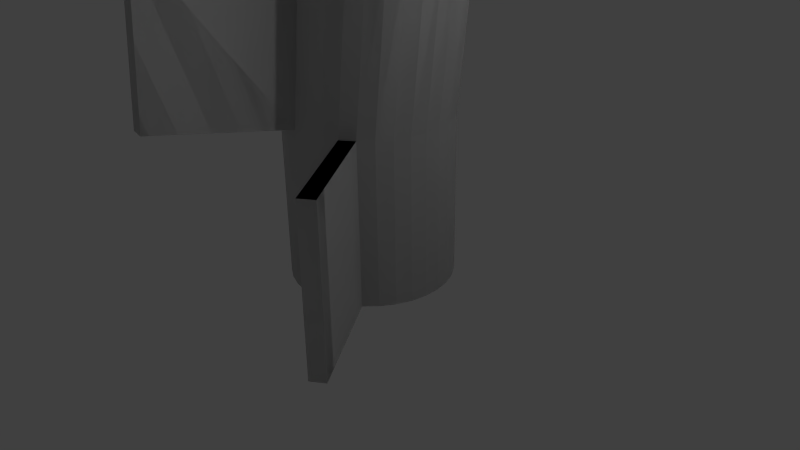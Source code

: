 # Source: spiral_cylinder_join.blend  (saved by Blender 2.68.0; exported with 4.5.12 LTS)
import bpy
from mathutils import Matrix  # noqa: F401  (used for matrix-valued properties, if any)

bpy.ops.wm.read_factory_settings(use_empty=True)
scene = bpy.context.scene
scene.name = 'Scene'

# ---- collections
col_collection_1 = bpy.data.collections.new('Collection 1'); scene.collection.children.link(col_collection_1)

# ---- world
world_world = bpy.data.worlds.new('World'); scene.world = world_world
world_world.color = (0.05088, 0.05088, 0.05088)
world_world.use_sun_shadow = False
world_world.sun_shadow_jitter_overblur = 0.0
world_world.cycles.sampling_method = 'MANUAL'
world_world.cycles.sample_map_resolution = 256

# ---- cameras
cam_camera = bpy.data.cameras.new('Camera')
cam_camera.clip_end = 100.0
cam_camera.lens = 35.0
cam_camera.sensor_width = 32.0
cam_camera.sensor_height = 18.0
cam_camera.ortho_scale = 7.314
cam_camera.dof.focus_distance = 0.0
cam_camera.dof.aperture_fstop = 128.0

# ---- lights
light_lamp = bpy.data.lights.new('Lamp', 'POINT')
light_lamp.transmission_factor = 0.0
light_lamp.cutoff_distance = 30.0
light_lamp.energy = 100.0
light_lamp.shadow_buffer_clip_start = 1.001
light_lamp.shadow_soft_size = 0.1
light_lamp.shadow_maximum_resolution = 0.006
light_lamp.use_absolute_resolution = True
light_lamp.cycles.use_multiple_importance_sampling = False

# ---- meshes
me_cylinder_002 = bpy.data.meshes.new('Cylinder.002')
me_cylinder_002.from_pydata([(0.0, 1.0, -1.0), (0.0, 1.0, 1.0), (0.1951, 0.9808, -1.0), (0.1951, 0.9808, 1.0), (0.3827, 0.9239, -1.0), (0.3827, 0.9239, 1.0), (0.5556, 0.8315, -1.0), (0.5556, 0.8315, 1.0), (0.7071, 0.7071, -1.0), (0.7071, 0.7071, 1.0), (0.8315, 0.5556, -1.0), (0.8315, 0.5556, 1.0), (0.9239, 0.3827, -1.0), (0.9239, 0.3827, 1.0), (0.9808, 0.1951, -1.0), (0.9808, 0.1951, 1.0), (1.0, 7.55e-08, -1.0), (1.0, 7.55e-08, 1.0), (0.9808, -0.1951, -1.0), (0.9808, -0.1951, 1.0), (0.9239, -0.3827, -1.0), (0.9239, -0.3827, 1.0), (0.8315, -0.5556, -1.0), (0.8315, -0.5556, 1.0), (0.7071, -0.7071, -1.0), (0.7071, -0.7071, 1.0), (0.5556, -0.8315, -1.0), (0.5556, -0.8315, 1.0), (0.3827, -0.9239, -1.0), (0.3827, -0.9239, 1.0), (0.1951, -0.9808, -1.0), (0.1951, -0.9808, 1.0), (-3.258e-07, -1.0, -1.0), (-3.258e-07, -1.0, 1.0), (-0.1951, -0.9808, -1.0), (-0.1951, -0.9808, 1.0), (-0.3827, -0.9239, -1.0), (-0.3827, -0.9239, 1.0), (-0.5556, -0.8315, -1.0), (-0.5556, -0.8315, 1.0), (-0.7071, -0.7071, -1.0), (-0.7071, -0.7071, 1.0), (-0.8315, -0.5556, -1.0), (-0.8315, -0.5556, 1.0), (-0.9239, -0.3827, -1.0), (-0.9239, -0.3827, 1.0), (-0.9808, -0.1951, -1.0), (-0.9808, -0.1951, 1.0), (-1.0, 9.656e-07, -1.0), (-1.0, 9.656e-07, 1.0), (-0.9808, 0.1951, -1.0), (-0.9808, 0.1951, 1.0), (-0.9239, 0.3827, -1.0), (-0.9239, 0.3827, 1.0), (-0.8315, 0.5556, -1.0), (-0.8315, 0.5556, 1.0), (-0.7071, 0.7071, -1.0), (-0.7071, 0.7071, 1.0), (-0.5556, 0.8315, -1.0), (-0.5556, 0.8315, 1.0), (-0.3827, 0.9239, -1.0), (-0.3827, 0.9239, 1.0), (-0.1951, 0.9808, -1.0), (-0.1951, 0.9808, 1.0), (0.03773, 1.161, 2.872), (0.2328, 1.142, 2.872), (0.4204, 1.085, 2.872), (0.5933, 0.9927, 2.872), (0.7448, 0.8683, 2.872), (0.8692, 0.7168, 2.872), (0.9616, 0.5439, 2.872), (1.019, 0.3563, 2.872), (1.038, 0.1612, 2.872), (1.019, -0.03386, 2.872), (0.9616, -0.2215, 2.872), (0.8692, -0.3943, 2.872), (0.7448, -0.5459, 2.872), (0.5933, -0.6702, 2.872), (0.4204, -0.7627, 2.872), (0.2328, -0.8196, 2.872), (0.03773, -0.8388, 2.872), (-0.1574, -0.8196, 2.872), (-0.345, -0.7627, 2.872), (-0.5178, -0.6702, 2.872), (-0.6694, -0.5459, 2.872), (-0.7937, -0.3943, 2.872), (-0.8862, -0.2215, 2.872), (-0.9431, -0.03386, 2.872), (-0.9623, 0.1612, 2.872), (-0.9431, 0.3563, 2.872), (-0.8862, 0.5439, 2.872), (-0.7937, 0.7168, 2.872), (-0.6694, 0.8683, 2.872), (-0.5178, 0.9927, 2.872), (-0.345, 1.085, 2.872), (-0.1574, 1.142, 2.872), (0.03773, 1.161, 4.532), (0.2328, 1.142, 4.532), (0.4204, 1.085, 4.532), (0.5933, 0.9927, 4.532), (0.7448, 0.8683, 4.532), (0.8692, 0.7168, 4.532), (0.9616, 0.5439, 4.532), (1.019, 0.3563, 4.532), (1.038, 0.1612, 4.532), (1.019, -0.03386, 4.532), (0.9616, -0.2215, 4.532), (0.8692, -0.3943, 4.532), (0.7448, -0.5459, 4.532), (0.5933, -0.6702, 4.532), (0.4204, -0.7627, 4.532), (0.2328, -0.8196, 4.532), (0.03773, -0.8388, 4.532), (-0.1574, -0.8196, 4.532), (-0.345, -0.7627, 4.532), (-0.5178, -0.6702, 4.532), (-0.6694, -0.5459, 4.532), (-0.7937, -0.3943, 4.532), (-0.8862, -0.2215, 4.532), (-0.9431, -0.03386, 4.532), (-0.9623, 0.1612, 4.532), (-0.9431, 0.3563, 4.532), (-0.8862, 0.5439, 4.532), (-0.7937, 0.7168, 4.532), (-0.6694, 0.8683, 4.532), (-0.5178, 0.9927, 4.532), (-0.345, 1.085, 4.532), (-0.1574, 1.142, 4.532), (0.03773, 1.161, 6.281), (0.2328, 1.142, 6.281), (0.4204, 1.085, 6.281), (0.5933, 0.9927, 6.281), (0.7448, 0.8683, 6.281), (0.8692, 0.7168, 6.281), (0.9616, 0.5439, 6.281), (1.019, 0.3563, 6.281), (1.038, 0.1612, 6.281), (1.019, -0.03386, 6.281), (0.9616, -0.2215, 6.281), (0.8692, -0.3943, 6.281), (0.7448, -0.5459, 6.281), (0.5933, -0.6702, 6.281), (0.4204, -0.7627, 6.281), (0.2328, -0.8196, 6.281), (0.03773, -0.8388, 6.281), (-0.1574, -0.8196, 6.281), (-0.345, -0.7627, 6.281), (-0.5178, -0.6702, 6.281), (-0.6694, -0.5459, 6.281), (-0.7937, -0.3943, 6.281), (-0.8862, -0.2215, 6.281), (-0.9431, -0.03386, 6.281), (-0.9623, 0.1612, 6.281), (-0.9431, 0.3563, 6.281), (-0.8862, 0.5439, 6.281), (-0.7937, 0.7168, 6.281), (-0.6694, 0.8683, 6.281), (-0.5178, 0.9927, 6.281), (-0.345, 1.085, 6.281), (-0.1574, 1.142, 6.281), (0.03773, 1.161, 8.163), (0.2328, 1.142, 8.163), (0.4204, 1.085, 8.163), (0.5933, 0.9927, 8.163), (0.7448, 0.8683, 8.163), (0.8692, 0.7168, 8.163), (0.9616, 0.5439, 8.163), (1.019, 0.3563, 8.163), (1.038, 0.1612, 8.163), (1.019, -0.03386, 8.163), (0.9616, -0.2215, 8.163), (0.8692, -0.3943, 8.163), (0.7448, -0.5459, 8.163), (0.5933, -0.6702, 8.163), (0.4204, -0.7627, 8.163), (0.2328, -0.8196, 8.163), (0.03773, -0.8388, 8.163), (-0.1574, -0.8196, 8.163), (-0.345, -0.7627, 8.163), (-0.5178, -0.6702, 8.163), (-0.6694, -0.5459, 8.163), (-0.7937, -0.3943, 8.163), (-0.8862, -0.2215, 8.163), (-0.9431, -0.03386, 8.163), (-0.9623, 0.1612, 8.163), (-0.9431, 0.3563, 8.163), (-0.8862, 0.5439, 8.163), (-0.7937, 0.7168, 8.163), (-0.6694, 0.8683, 8.163), (-0.5178, 0.9927, 8.163), (-0.345, 1.085, 8.163), (-0.1574, 1.142, 8.163), (0.03773, 1.161, 10.12), (0.2328, 1.142, 10.12), (0.4204, 1.085, 10.12), (0.5933, 0.9927, 10.12), (0.7448, 0.8683, 10.12), (0.8692, 0.7168, 10.12), (0.9616, 0.5439, 10.12), (1.019, 0.3563, 10.12), (1.038, 0.1612, 10.12), (1.019, -0.03386, 10.12), (0.9616, -0.2215, 10.12), (0.8692, -0.3943, 10.12), (0.7448, -0.5459, 10.12), (0.5933, -0.6702, 10.12), (0.4204, -0.7627, 10.12), (0.2328, -0.8196, 10.12), (0.03773, -0.8388, 10.12), (-0.1574, -0.8196, 10.12), (-0.345, -0.7627, 10.12), (-0.5178, -0.6702, 10.12), (-0.6694, -0.5459, 10.12), (-0.7937, -0.3943, 10.12), (-0.8862, -0.2215, 10.12), (-0.9431, -0.03386, 10.12), (-0.9623, 0.1612, 10.12), (-0.9431, 0.3563, 10.12), (-0.8862, 0.5439, 10.12), (-0.7937, 0.7168, 10.12), (-0.6694, 0.8683, 10.12), (-0.5178, 0.9927, 10.12), (-0.345, 1.085, 10.12), (-0.1574, 1.142, 10.12), (0.03773, 1.161, 12.15), (0.2328, 1.142, 12.15), (0.4204, 1.085, 12.15), (0.5933, 0.9927, 12.15), (0.7448, 0.8683, 12.15), (0.8692, 0.7168, 12.15), (0.9616, 0.5439, 12.15), (1.019, 0.3563, 12.15), (1.038, 0.1612, 12.15), (1.019, -0.03386, 12.15), (0.9616, -0.2215, 12.15), (0.8692, -0.3943, 12.15), (0.7448, -0.5459, 12.15), (0.5933, -0.6702, 12.15), (0.4204, -0.7627, 12.15), (0.2328, -0.8196, 12.15), (0.03773, -0.8388, 12.15), (-0.1574, -0.8196, 12.15), (-0.345, -0.7627, 12.15), (-0.5178, -0.6702, 12.15), (-0.6694, -0.5459, 12.15), (-0.7937, -0.3943, 12.15), (-0.8862, -0.2215, 12.15), (-0.9431, -0.03386, 12.15), (-0.9623, 0.1612, 12.15), (-0.9431, 0.3563, 12.15), (-0.8861, 0.5439, 12.15), (-0.7937, 0.7168, 12.15), (-0.6694, 0.8683, 12.15), (-0.5178, 0.9927, 12.15), (-0.345, 1.085, 12.15), (-0.1574, 1.142, 12.15), (0.157, 1.213, 14.0), (0.3521, 1.194, 14.0), (0.5397, 1.137, 14.0), (0.7126, 1.044, 14.0), (0.8641, 0.9199, 14.0), (0.9885, 0.7684, 14.0), (1.081, 0.5955, 14.0), (1.138, 0.4079, 14.0), (1.157, 0.2128, 14.0), (1.138, 0.01775, 14.0), (1.081, -0.1698, 14.0), (0.9885, -0.3427, 14.0), (0.8641, -0.4943, 14.0), (0.7126, -0.6186, 14.0), (0.5397, -0.711, 14.0), (0.3521, -0.7679, 14.0), (0.157, -0.7872, 14.0), (-0.03809, -0.7679, 14.0), (-0.2257, -0.711, 14.0), (-0.3986, -0.6186, 14.0), (-0.5501, -0.4943, 14.0), (-0.6745, -0.3427, 14.0), (-0.7669, -0.1698, 14.0), (-0.8238, 0.01775, 14.0), (-0.843, 0.2128, 14.0), (-0.8238, 0.4079, 14.0), (-0.7669, 0.5955, 14.0), (-0.6745, 0.7684, 14.0), (-0.5501, 0.9199, 14.0), (-0.3986, 1.044, 14.0), (-0.2257, 1.137, 14.0), (-0.03808, 1.194, 14.0), (2.461, -0.1439, -1.0), (2.461, -0.1439, 1.0), (2.442, -0.339, -1.0), (2.442, -0.339, 1.0), (-0.1019, -2.257, 2.872), (-0.297, -2.238, 2.872), (-0.1019, -2.257, 4.532), (-0.297, -2.238, 4.532), (1.706, -2.003, 1.266), (1.555, -2.127, 1.266), (1.744, -1.842, 3.138), (1.593, -1.966, 3.138), (-2.675, 0.3299, 6.281), (-2.656, 0.525, 6.281), (-2.675, 0.3299, 8.163), (-2.656, 0.525, 8.163), (-1.878, -1.538, 4.532), (-2.002, -1.386, 4.532), (-1.878, -1.538, 6.281), (-2.002, -1.386, 6.281), (0.1719, 2.524, 12.15), (0.367, 2.505, 12.15), (0.1719, 2.524, 14.03), (0.367, 2.505, 14.03), (-1.129, 2.136, 10.12), (-0.9563, 2.229, 10.12), (-1.129, 2.136, 12.15), (-0.9563, 2.229, 12.15), (-2.599, 1.424, 8.425), (-2.474, 1.576, 8.425), (-2.599, 1.424, 10.38), (-2.474, 1.576, 10.38), (0.157, 1.213, 15.96), (0.3521, 1.194, 15.96), (0.5397, 1.137, 15.96), (0.7126, 1.044, 15.96), (0.8641, 0.9199, 15.96), (0.9885, 0.7684, 15.96), (1.081, 0.5955, 15.96), (1.138, 0.4079, 15.96), (1.157, 0.2128, 15.96), (1.138, 0.01775, 15.96), (1.081, -0.1698, 15.96), (0.9885, -0.3427, 15.96), (0.8641, -0.4943, 15.96), (0.7126, -0.6186, 15.96), (0.5397, -0.711, 15.96), (0.3521, -0.7679, 15.96), (0.157, -0.7872, 15.96), (-0.03809, -0.7679, 15.96), (-0.2257, -0.711, 15.96), (-0.3986, -0.6186, 15.96), (-0.5501, -0.4943, 15.96), (-0.6745, -0.3427, 15.96), (-0.7669, -0.1698, 15.96), (-0.8238, 0.01775, 15.96), (-0.843, 0.2128, 15.96), (-0.8238, 0.4079, 15.96), (-0.7669, 0.5955, 15.96), (-0.6745, 0.7684, 15.96), (-0.5501, 0.9199, 15.96), (-0.3986, 1.044, 15.96), (-0.2257, 1.137, 15.96), (-0.03808, 1.194, 15.96), (0.157, 1.213, 17.65), (0.3521, 1.194, 17.65), (0.5397, 1.137, 17.65), (0.7126, 1.044, 17.65), (0.8641, 0.9199, 17.65), (0.9885, 0.7684, 17.65), (1.081, 0.5955, 17.65), (1.138, 0.4079, 17.65), (1.157, 0.2128, 17.65), (1.138, 0.01775, 17.65), (1.081, -0.1698, 17.65), (0.9885, -0.3427, 17.65), (0.8641, -0.4943, 17.65), (0.7126, -0.6186, 17.65), (0.5397, -0.711, 17.65), (0.3521, -0.7679, 17.65), (0.157, -0.7872, 17.65), (-0.03809, -0.7679, 17.65), (-0.2257, -0.711, 17.65), (-0.3986, -0.6186, 17.65), (-0.5501, -0.4943, 17.65), (-0.6745, -0.3427, 17.65), (-0.7669, -0.1698, 17.65), (-0.8238, 0.01775, 17.65), (-0.843, 0.2128, 17.65), (-0.8238, 0.4079, 17.65), (-0.7669, 0.5955, 17.65), (-0.6745, 0.7684, 17.65), (-0.5501, 0.9199, 17.65), (-0.3986, 1.044, 17.65), (-0.2257, 1.137, 17.65), (-0.03808, 1.194, 17.65), (1.55, 1.483, 14.0), (1.674, 1.331, 14.0), (1.55, 1.483, 15.96), (1.674, 1.331, 15.96), (2.079, 0.4311, 15.92), (2.098, 0.236, 15.92), (2.079, 0.4311, 17.61), (2.098, 0.236, 17.61)], [], [(0, 1, 3, 2), (2, 3, 5, 4), (4, 5, 7, 6), (6, 7, 9, 8), (8, 9, 11, 10), (10, 11, 13, 12), (12, 13, 15, 14), (14, 15, 17, 16), (17, 19, 291, 289), (18, 19, 21, 20), (20, 21, 23, 22), (22, 23, 25, 24), (24, 25, 27, 26), (26, 27, 29, 28), (28, 29, 31, 30), (30, 31, 33, 32), (32, 33, 35, 34), (34, 35, 37, 36), (36, 37, 39, 38), (38, 39, 41, 40), (40, 41, 43, 42), (42, 43, 45, 44), (44, 45, 47, 46), (46, 47, 49, 48), (48, 49, 51, 50), (50, 51, 53, 52), (52, 53, 55, 54), (54, 55, 57, 56), (56, 57, 59, 58), (58, 59, 61, 60), (25, 23, 75, 76), (62, 63, 1, 0), (60, 61, 63, 62), (0, 2, 4, 6, 8, 10, 12, 14, 16, 18, 20, 22, 24, 26, 28, 30, 32, 34, 36, 38, 40, 42, 44, 46, 48, 50, 52, 54, 56, 58, 60, 62), (71, 70, 102, 103), (63, 61, 94, 95), (39, 37, 82, 83), (15, 13, 70, 71), (53, 51, 89, 90), (29, 27, 77, 78), (5, 3, 65, 66), (43, 41, 84, 85), (19, 17, 72, 73), (57, 55, 91, 92), (33, 31, 79, 80), (9, 7, 67, 68), (47, 45, 86, 87), (3, 1, 64, 65), (23, 21, 74, 75), (61, 59, 93, 94), (37, 35, 81, 82), (13, 11, 69, 70), (51, 49, 88, 89), (25, 76, 298, 296), (1, 63, 95, 64), (41, 39, 83, 84), (17, 15, 71, 72), (55, 53, 90, 91), (31, 29, 78, 79), (7, 5, 66, 67), (45, 43, 85, 86), (21, 19, 73, 74), (59, 57, 92, 93), (35, 33, 80, 81), (11, 9, 68, 69), (49, 47, 87, 88), (106, 105, 137, 138), (66, 65, 97, 98), (92, 91, 123, 124), (87, 86, 118, 119), (82, 81, 113, 114), (77, 76, 108, 109), (72, 71, 103, 104), (67, 66, 98, 99), (93, 92, 124, 125), (88, 87, 119, 120), (83, 82, 114, 115), (78, 77, 109, 110), (73, 72, 104, 105), (68, 67, 99, 100), (94, 93, 125, 126), (89, 88, 120, 121), (84, 83, 115, 116), (79, 78, 110, 111), (74, 73, 105, 106), (69, 68, 100, 101), (95, 94, 126, 127), (90, 89, 121, 122), (85, 84, 116, 117), (80, 79, 111, 112), (75, 74, 106, 107), (70, 69, 101, 102), (65, 64, 96, 97), (64, 95, 127, 96), (91, 90, 122, 123), (86, 85, 117, 118), (80, 112, 294, 292), (76, 75, 107, 108), (141, 140, 172, 173), (101, 100, 132, 133), (127, 126, 158, 159), (122, 121, 153, 154), (117, 116, 304, 305), (112, 111, 143, 144), (107, 106, 138, 139), (102, 101, 133, 134), (97, 96, 128, 129), (96, 127, 159, 128), (123, 122, 154, 155), (118, 117, 149, 150), (113, 112, 144, 145), (108, 107, 139, 140), (103, 102, 134, 135), (98, 97, 129, 130), (124, 123, 155, 156), (119, 118, 150, 151), (114, 113, 145, 146), (109, 108, 140, 141), (104, 103, 135, 136), (99, 98, 130, 131), (125, 124, 156, 157), (120, 119, 151, 152), (115, 114, 146, 147), (110, 109, 141, 142), (105, 104, 136, 137), (100, 99, 131, 132), (126, 125, 157, 158), (121, 120, 152, 153), (116, 115, 147, 148), (111, 110, 142, 143), (176, 175, 207, 208), (136, 135, 167, 168), (131, 130, 162, 163), (157, 156, 188, 189), (152, 151, 183, 184), (147, 146, 178, 179), (142, 141, 173, 174), (137, 136, 168, 169), (132, 131, 163, 164), (158, 157, 189, 190), (184, 185, 303, 302), (148, 147, 179, 180), (143, 142, 174, 175), (138, 137, 169, 170), (133, 132, 164, 165), (159, 158, 190, 191), (154, 153, 185, 186), (149, 148, 180, 181), (144, 143, 175, 176), (139, 138, 170, 171), (134, 133, 165, 166), (129, 128, 160, 161), (128, 159, 191, 160), (155, 154, 186, 187), (150, 149, 181, 182), (145, 144, 176, 177), (140, 139, 171, 172), (135, 134, 166, 167), (130, 129, 161, 162), (156, 155, 187, 188), (151, 150, 182, 183), (146, 145, 177, 178), (211, 210, 242, 243), (171, 170, 202, 203), (166, 165, 197, 198), (161, 160, 192, 193), (160, 191, 223, 192), (187, 186, 218, 219), (182, 181, 213, 214), (177, 176, 208, 209), (172, 171, 203, 204), (167, 166, 198, 199), (162, 161, 193, 194), (220, 188, 317, 319), (183, 182, 214, 215), (178, 177, 209, 210), (173, 172, 204, 205), (168, 167, 199, 200), (163, 162, 194, 195), (189, 188, 220, 221), (184, 183, 215, 216), (179, 178, 210, 211), (174, 173, 205, 206), (169, 168, 200, 201), (164, 163, 195, 196), (190, 189, 221, 222), (185, 184, 216, 217), (180, 179, 211, 212), (175, 174, 206, 207), (170, 169, 201, 202), (165, 164, 196, 197), (191, 190, 222, 223), (186, 185, 217, 218), (181, 180, 212, 213), (246, 245, 277, 278), (206, 205, 237, 238), (201, 200, 232, 233), (196, 195, 227, 228), (253, 254, 315, 314), (217, 216, 248, 249), (212, 211, 243, 244), (207, 206, 238, 239), (202, 201, 233, 234), (197, 196, 228, 229), (223, 222, 254, 255), (218, 217, 249, 250), (213, 212, 244, 245), (208, 207, 239, 240), (203, 202, 234, 235), (198, 197, 229, 230), (193, 192, 224, 225), (192, 223, 255, 224), (219, 218, 250, 251), (214, 213, 245, 246), (209, 208, 240, 241), (204, 203, 235, 236), (199, 198, 230, 231), (194, 193, 225, 226), (220, 219, 251, 252), (215, 214, 246, 247), (210, 209, 241, 242), (205, 204, 236, 237), (200, 199, 231, 232), (195, 194, 226, 227), (221, 220, 252, 253), (216, 215, 247, 248), (281, 280, 344, 345), (241, 240, 272, 273), (236, 235, 267, 268), (231, 230, 262, 263), (226, 225, 257, 258), (252, 251, 283, 284), (247, 246, 278, 279), (242, 241, 273, 274), (237, 236, 268, 269), (232, 231, 263, 264), (227, 226, 258, 259), (253, 252, 284, 285), (248, 247, 279, 280), (243, 242, 274, 275), (238, 237, 269, 270), (233, 232, 264, 265), (228, 227, 259, 260), (254, 253, 285, 286), (249, 248, 280, 281), (244, 243, 275, 276), (239, 238, 270, 271), (234, 233, 265, 266), (229, 228, 260, 261), (255, 254, 286, 287), (250, 249, 281, 282), (245, 244, 276, 277), (240, 239, 271, 272), (235, 234, 266, 267), (230, 229, 261, 262), (224, 256, 310, 308), (224, 255, 287, 256), (251, 250, 282, 283), (288, 289, 291, 290), (19, 18, 290, 291), (16, 17, 289, 288), (18, 16, 288, 290), (293, 292, 294, 295), (81, 80, 292, 293), (113, 81, 293, 295), (112, 113, 295, 294), (297, 296, 298, 299), (27, 25, 296, 297), (76, 77, 299, 298), (77, 27, 297, 299), (301, 300, 302, 303), (185, 153, 301, 303), (153, 152, 300, 301), (152, 184, 302, 300), (305, 304, 306, 307), (149, 117, 305, 307), (148, 149, 307, 306), (116, 148, 306, 304), (309, 308, 310, 311), (225, 224, 308, 309), (257, 225, 309, 311), (256, 257, 311, 310), (313, 312, 314, 315), (221, 253, 314, 312), (254, 222, 313, 315), (222, 221, 312, 313), (317, 316, 318, 319), (219, 220, 319, 318), (187, 219, 318, 316), (188, 187, 316, 317), (351, 350, 382, 383), (276, 275, 339, 340), (271, 270, 334, 335), (266, 265, 329, 330), (260, 324, 386, 384), (287, 286, 350, 351), (282, 281, 345, 346), (277, 276, 340, 341), (272, 271, 335, 336), (267, 266, 330, 331), (262, 261, 325, 326), (257, 256, 320, 321), (256, 287, 351, 320), (283, 282, 346, 347), (278, 277, 341, 342), (273, 272, 336, 337), (268, 267, 331, 332), (263, 262, 326, 327), (258, 257, 321, 322), (284, 283, 347, 348), (279, 278, 342, 343), (274, 273, 337, 338), (269, 268, 332, 333), (264, 263, 327, 328), (259, 258, 322, 323), (285, 284, 348, 349), (280, 279, 343, 344), (275, 274, 338, 339), (270, 269, 333, 334), (265, 264, 328, 329), (260, 259, 323, 324), (286, 285, 349, 350), (353, 352, 383, 382, 381, 380, 379, 378, 377, 376, 375, 374, 373, 372, 371, 370, 369, 368, 367, 366, 365, 364, 363, 362, 361, 360, 359, 358, 357, 356, 355, 354), (346, 345, 377, 378), (341, 340, 372, 373), (336, 335, 367, 368), (331, 330, 362, 363), (326, 325, 357, 358), (321, 320, 352, 353), (320, 351, 383, 352), (347, 346, 378, 379), (342, 341, 373, 374), (337, 336, 368, 369), (332, 331, 363, 364), (327, 326, 358, 359), (322, 321, 353, 354), (348, 347, 379, 380), (343, 342, 374, 375), (338, 337, 369, 370), (333, 332, 364, 365), (359, 360, 391, 390), (323, 322, 354, 355), (349, 348, 380, 381), (344, 343, 375, 376), (339, 338, 370, 371), (334, 333, 365, 366), (329, 328, 360, 361), (324, 323, 355, 356), (350, 349, 381, 382), (345, 344, 376, 377), (340, 339, 371, 372), (335, 334, 366, 367), (330, 329, 361, 362), (325, 324, 356, 357), (385, 384, 386, 387), (324, 325, 387, 386), (325, 261, 385, 387), (261, 260, 384, 385), (389, 388, 390, 391), (360, 328, 389, 391), (328, 327, 388, 389), (327, 359, 390, 388)])
me_cylinder_002.use_remesh_preserve_volume = False
me_cylinder_002.use_remesh_preserve_attributes = False
me_cylinder_002.use_mirror_vertex_groups = False
me_cylinder_002.update()
me_cylinder_001 = bpy.data.meshes.new('Cylinder.001')
me_cylinder_001.from_pydata([(0.0, 1.0, -1.0), (0.0, 1.0, 1.0), (0.1951, 0.9808, -1.0), (0.1951, 0.9808, 1.0), (0.3827, 0.9239, -1.0), (0.3827, 0.9239, 1.0), (0.5556, 0.8315, -1.0), (0.5556, 0.8315, 1.0), (0.7071, 0.7071, -1.0), (0.7071, 0.7071, 1.0), (0.8315, 0.5556, -1.0), (0.8315, 0.5556, 1.0), (0.9239, 0.3827, -1.0), (0.9239, 0.3827, 1.0), (0.9808, 0.1951, -1.0), (0.9808, 0.1951, 1.0), (1.0, 7.55e-08, -1.0), (1.0, 7.55e-08, 1.0), (0.9808, -0.1951, -1.0), (0.9808, -0.1951, 1.0), (0.9239, -0.3827, -1.0), (0.9239, -0.3827, 1.0), (0.8315, -0.5556, -1.0), (0.8315, -0.5556, 1.0), (0.7071, -0.7071, -1.0), (0.7071, -0.7071, 1.0), (0.5556, -0.8315, -1.0), (0.5556, -0.8315, 1.0), (0.3827, -0.9239, -1.0), (0.3827, -0.9239, 1.0), (0.1951, -0.9808, -1.0), (0.1951, -0.9808, 1.0), (-3.258e-07, -1.0, -1.0), (-3.258e-07, -1.0, 1.0), (-0.1951, -0.9808, -1.0), (-0.1951, -0.9808, 1.0), (-0.3827, -0.9239, -1.0), (-0.3827, -0.9239, 1.0), (-0.5556, -0.8315, -1.0), (-0.5556, -0.8315, 1.0), (-0.7071, -0.7071, -1.0), (-0.7071, -0.7071, 1.0), (-0.8315, -0.5556, -1.0), (-0.8315, -0.5556, 1.0), (-0.9239, -0.3827, -1.0), (-0.9239, -0.3827, 1.0), (-0.9808, -0.1951, -1.0), (-0.9808, -0.1951, 1.0), (-1.0, 9.656e-07, -1.0), (-1.0, 9.656e-07, 1.0), (-0.9808, 0.1951, -1.0), (-0.9808, 0.1951, 1.0), (-0.9239, 0.3827, -1.0), (-0.9239, 0.3827, 1.0), (-0.8315, 0.5556, -1.0), (-0.8315, 0.5556, 1.0), (-0.7071, 0.7071, -1.0), (-0.7071, 0.7071, 1.0), (-0.5556, 0.8315, -1.0), (-0.5556, 0.8315, 1.0), (-0.3827, 0.9239, -1.0), (-0.3827, 0.9239, 1.0), (-0.1951, 0.9808, -1.0), (-0.1951, 0.9808, 1.0), (0.03773, 1.161, 2.872), (0.2328, 1.142, 2.872), (0.4204, 1.085, 2.872), (0.5933, 0.9927, 2.872), (0.7448, 0.8683, 2.872), (0.8692, 0.7168, 2.872), (0.9616, 0.5439, 2.872), (1.019, 0.3563, 2.872), (1.038, 0.1612, 2.872), (1.019, -0.03386, 2.872), (0.9616, -0.2215, 2.872), (0.8692, -0.3943, 2.872), (0.7448, -0.5459, 2.872), (0.5933, -0.6702, 2.872), (0.4204, -0.7627, 2.872), (0.2328, -0.8196, 2.872), (0.03773, -0.8388, 2.872), (-0.1574, -0.8196, 2.872), (-0.345, -0.7627, 2.872), (-0.5178, -0.6702, 2.872), (-0.6694, -0.5459, 2.872), (-0.7937, -0.3943, 2.872), (-0.8862, -0.2215, 2.872), (-0.9431, -0.03386, 2.872), (-0.9623, 0.1612, 2.872), (-0.9431, 0.3563, 2.872), (-0.8862, 0.5439, 2.872), (-0.7937, 0.7168, 2.872), (-0.6694, 0.8683, 2.872), (-0.5178, 0.9927, 2.872), (-0.345, 1.085, 2.872), (-0.1574, 1.142, 2.872), (0.03773, 1.161, 4.532), (0.2328, 1.142, 4.532), (0.4204, 1.085, 4.532), (0.5933, 0.9927, 4.532), (0.7448, 0.8683, 4.532), (0.8692, 0.7168, 4.532), (0.9616, 0.5439, 4.532), (1.019, 0.3563, 4.532), (1.038, 0.1612, 4.532), (1.019, -0.03386, 4.532), (0.9616, -0.2215, 4.532), (0.8692, -0.3943, 4.532), (0.7448, -0.5459, 4.532), (0.5933, -0.6702, 4.532), (0.4204, -0.7627, 4.532), (0.2328, -0.8196, 4.532), (0.03773, -0.8388, 4.532), (-0.1574, -0.8196, 4.532), (-0.345, -0.7627, 4.532), (-0.5178, -0.6702, 4.532), (-0.6694, -0.5459, 4.532), (-0.7937, -0.3943, 4.532), (-0.8862, -0.2215, 4.532), (-0.9431, -0.03386, 4.532), (-0.9623, 0.1612, 4.532), (-0.9431, 0.3563, 4.532), (-0.8862, 0.5439, 4.532), (-0.7937, 0.7168, 4.532), (-0.6694, 0.8683, 4.532), (-0.5178, 0.9927, 4.532), (-0.345, 1.085, 4.532), (-0.1574, 1.142, 4.532), (0.03773, 1.161, 6.281), (0.2328, 1.142, 6.281), (0.4204, 1.085, 6.281), (0.5933, 0.9927, 6.281), (0.7448, 0.8683, 6.281), (0.8692, 0.7168, 6.281), (0.9616, 0.5439, 6.281), (1.019, 0.3563, 6.281), (1.038, 0.1612, 6.281), (1.019, -0.03386, 6.281), (0.9616, -0.2215, 6.281), (0.8692, -0.3943, 6.281), (0.7448, -0.5459, 6.281), (0.5933, -0.6702, 6.281), (0.4204, -0.7627, 6.281), (0.2328, -0.8196, 6.281), (0.03773, -0.8388, 6.281), (-0.1574, -0.8196, 6.281), (-0.345, -0.7627, 6.281), (-0.5178, -0.6702, 6.281), (-0.6694, -0.5459, 6.281), (-0.7937, -0.3943, 6.281), (-0.8862, -0.2215, 6.281), (-0.9431, -0.03386, 6.281), (-0.9623, 0.1612, 6.281), (-0.9431, 0.3563, 6.281), (-0.8862, 0.5439, 6.281), (-0.7937, 0.7168, 6.281), (-0.6694, 0.8683, 6.281), (-0.5178, 0.9927, 6.281), (-0.345, 1.085, 6.281), (-0.1574, 1.142, 6.281), (0.03773, 1.161, 8.163), (0.2328, 1.142, 8.163), (0.4204, 1.085, 8.163), (0.5933, 0.9927, 8.163), (0.7448, 0.8683, 8.163), (0.8692, 0.7168, 8.163), (0.9616, 0.5439, 8.163), (1.019, 0.3563, 8.163), (1.038, 0.1612, 8.163), (1.019, -0.03386, 8.163), (0.9616, -0.2215, 8.163), (0.8692, -0.3943, 8.163), (0.7448, -0.5459, 8.163), (0.5933, -0.6702, 8.163), (0.4204, -0.7627, 8.163), (0.2328, -0.8196, 8.163), (0.03773, -0.8388, 8.163), (-0.1574, -0.8196, 8.163), (-0.345, -0.7627, 8.163), (-0.5178, -0.6702, 8.163), (-0.6694, -0.5459, 8.163), (-0.7937, -0.3943, 8.163), (-0.8862, -0.2215, 8.163), (-0.9431, -0.03386, 8.163), (-0.9623, 0.1612, 8.163), (-0.9431, 0.3563, 8.163), (-0.8862, 0.5439, 8.163), (-0.7937, 0.7168, 8.163), (-0.6694, 0.8683, 8.163), (-0.5178, 0.9927, 8.163), (-0.345, 1.085, 8.163), (-0.1574, 1.142, 8.163), (0.03773, 1.161, 10.12), (0.2328, 1.142, 10.12), (0.4204, 1.085, 10.12), (0.5933, 0.9927, 10.12), (0.7448, 0.8683, 10.12), (0.8692, 0.7168, 10.12), (0.9616, 0.5439, 10.12), (1.019, 0.3563, 10.12), (1.038, 0.1612, 10.12), (1.019, -0.03386, 10.12), (0.9616, -0.2215, 10.12), (0.8692, -0.3943, 10.12), (0.7448, -0.5459, 10.12), (0.5933, -0.6702, 10.12), (0.4204, -0.7627, 10.12), (0.2328, -0.8196, 10.12), (0.03773, -0.8388, 10.12), (-0.1574, -0.8196, 10.12), (-0.345, -0.7627, 10.12), (-0.5178, -0.6702, 10.12), (-0.6694, -0.5459, 10.12), (-0.7937, -0.3943, 10.12), (-0.8862, -0.2215, 10.12), (-0.9431, -0.03386, 10.12), (-0.9623, 0.1612, 10.12), (-0.9431, 0.3563, 10.12), (-0.8862, 0.5439, 10.12), (-0.7937, 0.7168, 10.12), (-0.6694, 0.8683, 10.12), (-0.5178, 0.9927, 10.12), (-0.345, 1.085, 10.12), (-0.1574, 1.142, 10.12), (0.03773, 1.161, 12.15), (0.2328, 1.142, 12.15), (0.4204, 1.085, 12.15), (0.5933, 0.9927, 12.15), (0.7448, 0.8683, 12.15), (0.8692, 0.7168, 12.15), (0.9616, 0.5439, 12.15), (1.019, 0.3563, 12.15), (1.038, 0.1612, 12.15), (1.019, -0.03386, 12.15), (0.9616, -0.2215, 12.15), (0.8692, -0.3943, 12.15), (0.7448, -0.5459, 12.15), (0.5933, -0.6702, 12.15), (0.4204, -0.7627, 12.15), (0.2328, -0.8196, 12.15), (0.03773, -0.8388, 12.15), (-0.1574, -0.8196, 12.15), (-0.345, -0.7627, 12.15), (-0.5178, -0.6702, 12.15), (-0.6694, -0.5459, 12.15), (-0.7937, -0.3943, 12.15), (-0.8862, -0.2215, 12.15), (-0.9431, -0.03386, 12.15), (-0.9623, 0.1612, 12.15), (-0.9431, 0.3563, 12.15), (-0.8861, 0.5439, 12.15), (-0.7937, 0.7168, 12.15), (-0.6694, 0.8683, 12.15), (-0.5178, 0.9927, 12.15), (-0.345, 1.085, 12.15), (-0.1574, 1.142, 12.15), (0.157, 1.213, 14.0), (0.3521, 1.194, 14.0), (0.5397, 1.137, 14.0), (0.7126, 1.044, 14.0), (0.8641, 0.9199, 14.0), (0.9885, 0.7684, 14.0), (1.081, 0.5955, 14.0), (1.138, 0.4079, 14.0), (1.157, 0.2128, 14.0), (1.138, 0.01775, 14.0), (1.081, -0.1698, 14.0), (0.9885, -0.3427, 14.0), (0.8641, -0.4943, 14.0), (0.7126, -0.6186, 14.0), (0.5397, -0.711, 14.0), (0.3521, -0.7679, 14.0), (0.157, -0.7872, 14.0), (-0.03809, -0.7679, 14.0), (-0.2257, -0.711, 14.0), (-0.3986, -0.6186, 14.0), (-0.5501, -0.4943, 14.0), (-0.6745, -0.3427, 14.0), (-0.7669, -0.1698, 14.0), (-0.8238, 0.01775, 14.0), (-0.843, 0.2128, 14.0), (-0.8238, 0.4079, 14.0), (-0.7669, 0.5955, 14.0), (-0.6745, 0.7684, 14.0), (-0.5501, 0.9199, 14.0), (-0.3986, 1.044, 14.0), (-0.2257, 1.137, 14.0), (-0.03808, 1.194, 14.0), (2.461, -0.1439, -1.0), (2.461, -0.1439, 1.0), (2.442, -0.339, -1.0), (2.442, -0.339, 1.0), (-0.1019, -2.257, 2.872), (-0.297, -2.238, 2.872), (-0.1019, -2.257, 4.532), (-0.297, -2.238, 4.532), (1.706, -2.003, 1.266), (1.555, -2.127, 1.266), (1.744, -1.842, 3.138), (1.593, -1.966, 3.138), (-2.675, 0.3299, 6.281), (-2.656, 0.525, 6.281), (-2.675, 0.3299, 8.163), (-2.656, 0.525, 8.163), (-1.878, -1.538, 4.532), (-2.002, -1.386, 4.532), (-1.878, -1.538, 6.281), (-2.002, -1.386, 6.281), (0.1719, 2.524, 12.15), (0.367, 2.505, 12.15), (0.1719, 2.524, 14.03), (0.367, 2.505, 14.03), (-1.129, 2.136, 10.12), (-0.9563, 2.229, 10.12), (-1.129, 2.136, 12.15), (-0.9563, 2.229, 12.15), (-2.599, 1.424, 8.425), (-2.474, 1.576, 8.425), (-2.599, 1.424, 10.38), (-2.474, 1.576, 10.38), (0.157, 1.213, 15.96), (0.3521, 1.194, 15.96), (0.5397, 1.137, 15.96), (0.7126, 1.044, 15.96), (0.8641, 0.9199, 15.96), (0.9885, 0.7684, 15.96), (1.081, 0.5955, 15.96), (1.138, 0.4079, 15.96), (1.157, 0.2128, 15.96), (1.138, 0.01775, 15.96), (1.081, -0.1698, 15.96), (0.9885, -0.3427, 15.96), (0.8641, -0.4943, 15.96), (0.7126, -0.6186, 15.96), (0.5397, -0.711, 15.96), (0.3521, -0.7679, 15.96), (0.157, -0.7872, 15.96), (-0.03809, -0.7679, 15.96), (-0.2257, -0.711, 15.96), (-0.3986, -0.6186, 15.96), (-0.5501, -0.4943, 15.96), (-0.6745, -0.3427, 15.96), (-0.7669, -0.1698, 15.96), (-0.8238, 0.01775, 15.96), (-0.843, 0.2128, 15.96), (-0.8238, 0.4079, 15.96), (-0.7669, 0.5955, 15.96), (-0.6745, 0.7684, 15.96), (-0.5501, 0.9199, 15.96), (-0.3986, 1.044, 15.96), (-0.2257, 1.137, 15.96), (-0.03808, 1.194, 15.96), (0.157, 1.213, 17.65), (0.3521, 1.194, 17.65), (0.5397, 1.137, 17.65), (0.7126, 1.044, 17.65), (0.8641, 0.9199, 17.65), (0.9885, 0.7684, 17.65), (1.081, 0.5955, 17.65), (1.138, 0.4079, 17.65), (1.157, 0.2128, 17.65), (1.138, 0.01775, 17.65), (1.081, -0.1698, 17.65), (0.9885, -0.3427, 17.65), (0.8641, -0.4943, 17.65), (0.7126, -0.6186, 17.65), (0.5397, -0.711, 17.65), (0.3521, -0.7679, 17.65), (0.157, -0.7872, 17.65), (-0.03809, -0.7679, 17.65), (-0.2257, -0.711, 17.65), (-0.3986, -0.6186, 17.65), (-0.5501, -0.4943, 17.65), (-0.6745, -0.3427, 17.65), (-0.7669, -0.1698, 17.65), (-0.8238, 0.01775, 17.65), (-0.843, 0.2128, 17.65), (-0.8238, 0.4079, 17.65), (-0.7669, 0.5955, 17.65), (-0.6745, 0.7684, 17.65), (-0.5501, 0.9199, 17.65), (-0.3986, 1.044, 17.65), (-0.2257, 1.137, 17.65), (-0.03808, 1.194, 17.65), (1.55, 1.483, 14.0), (1.674, 1.331, 14.0), (1.55, 1.483, 15.96), (1.674, 1.331, 15.96), (2.079, 0.4311, 15.92), (2.098, 0.236, 15.92), (2.079, 0.4311, 17.61), (2.098, 0.236, 17.61)], [], [(0, 1, 3, 2), (2, 3, 5, 4), (4, 5, 7, 6), (6, 7, 9, 8), (8, 9, 11, 10), (10, 11, 13, 12), (12, 13, 15, 14), (14, 15, 17, 16), (17, 19, 291, 289), (18, 19, 21, 20), (20, 21, 23, 22), (22, 23, 25, 24), (24, 25, 27, 26), (26, 27, 29, 28), (28, 29, 31, 30), (30, 31, 33, 32), (32, 33, 35, 34), (34, 35, 37, 36), (36, 37, 39, 38), (38, 39, 41, 40), (40, 41, 43, 42), (42, 43, 45, 44), (44, 45, 47, 46), (46, 47, 49, 48), (48, 49, 51, 50), (50, 51, 53, 52), (52, 53, 55, 54), (54, 55, 57, 56), (56, 57, 59, 58), (58, 59, 61, 60), (25, 23, 75, 76), (62, 63, 1, 0), (60, 61, 63, 62), (0, 2, 4, 6, 8, 10, 12, 14, 16, 18, 20, 22, 24, 26, 28, 30, 32, 34, 36, 38, 40, 42, 44, 46, 48, 50, 52, 54, 56, 58, 60, 62), (71, 70, 102, 103), (63, 61, 94, 95), (39, 37, 82, 83), (15, 13, 70, 71), (53, 51, 89, 90), (29, 27, 77, 78), (5, 3, 65, 66), (43, 41, 84, 85), (19, 17, 72, 73), (57, 55, 91, 92), (33, 31, 79, 80), (9, 7, 67, 68), (47, 45, 86, 87), (3, 1, 64, 65), (23, 21, 74, 75), (61, 59, 93, 94), (37, 35, 81, 82), (13, 11, 69, 70), (51, 49, 88, 89), (25, 76, 298, 296), (1, 63, 95, 64), (41, 39, 83, 84), (17, 15, 71, 72), (55, 53, 90, 91), (31, 29, 78, 79), (7, 5, 66, 67), (45, 43, 85, 86), (21, 19, 73, 74), (59, 57, 92, 93), (35, 33, 80, 81), (11, 9, 68, 69), (49, 47, 87, 88), (106, 105, 137, 138), (66, 65, 97, 98), (92, 91, 123, 124), (87, 86, 118, 119), (82, 81, 113, 114), (77, 76, 108, 109), (72, 71, 103, 104), (67, 66, 98, 99), (93, 92, 124, 125), (88, 87, 119, 120), (83, 82, 114, 115), (78, 77, 109, 110), (73, 72, 104, 105), (68, 67, 99, 100), (94, 93, 125, 126), (89, 88, 120, 121), (84, 83, 115, 116), (79, 78, 110, 111), (74, 73, 105, 106), (69, 68, 100, 101), (95, 94, 126, 127), (90, 89, 121, 122), (85, 84, 116, 117), (80, 79, 111, 112), (75, 74, 106, 107), (70, 69, 101, 102), (65, 64, 96, 97), (64, 95, 127, 96), (91, 90, 122, 123), (86, 85, 117, 118), (80, 112, 294, 292), (76, 75, 107, 108), (141, 140, 172, 173), (101, 100, 132, 133), (127, 126, 158, 159), (122, 121, 153, 154), (117, 116, 304, 305), (112, 111, 143, 144), (107, 106, 138, 139), (102, 101, 133, 134), (97, 96, 128, 129), (96, 127, 159, 128), (123, 122, 154, 155), (118, 117, 149, 150), (113, 112, 144, 145), (108, 107, 139, 140), (103, 102, 134, 135), (98, 97, 129, 130), (124, 123, 155, 156), (119, 118, 150, 151), (114, 113, 145, 146), (109, 108, 140, 141), (104, 103, 135, 136), (99, 98, 130, 131), (125, 124, 156, 157), (120, 119, 151, 152), (115, 114, 146, 147), (110, 109, 141, 142), (105, 104, 136, 137), (100, 99, 131, 132), (126, 125, 157, 158), (121, 120, 152, 153), (116, 115, 147, 148), (111, 110, 142, 143), (176, 175, 207, 208), (136, 135, 167, 168), (131, 130, 162, 163), (157, 156, 188, 189), (152, 151, 183, 184), (147, 146, 178, 179), (142, 141, 173, 174), (137, 136, 168, 169), (132, 131, 163, 164), (158, 157, 189, 190), (184, 185, 303, 302), (148, 147, 179, 180), (143, 142, 174, 175), (138, 137, 169, 170), (133, 132, 164, 165), (159, 158, 190, 191), (154, 153, 185, 186), (149, 148, 180, 181), (144, 143, 175, 176), (139, 138, 170, 171), (134, 133, 165, 166), (129, 128, 160, 161), (128, 159, 191, 160), (155, 154, 186, 187), (150, 149, 181, 182), (145, 144, 176, 177), (140, 139, 171, 172), (135, 134, 166, 167), (130, 129, 161, 162), (156, 155, 187, 188), (151, 150, 182, 183), (146, 145, 177, 178), (211, 210, 242, 243), (171, 170, 202, 203), (166, 165, 197, 198), (161, 160, 192, 193), (160, 191, 223, 192), (187, 186, 218, 219), (182, 181, 213, 214), (177, 176, 208, 209), (172, 171, 203, 204), (167, 166, 198, 199), (162, 161, 193, 194), (220, 188, 317, 319), (183, 182, 214, 215), (178, 177, 209, 210), (173, 172, 204, 205), (168, 167, 199, 200), (163, 162, 194, 195), (189, 188, 220, 221), (184, 183, 215, 216), (179, 178, 210, 211), (174, 173, 205, 206), (169, 168, 200, 201), (164, 163, 195, 196), (190, 189, 221, 222), (185, 184, 216, 217), (180, 179, 211, 212), (175, 174, 206, 207), (170, 169, 201, 202), (165, 164, 196, 197), (191, 190, 222, 223), (186, 185, 217, 218), (181, 180, 212, 213), (246, 245, 277, 278), (206, 205, 237, 238), (201, 200, 232, 233), (196, 195, 227, 228), (253, 254, 315, 314), (217, 216, 248, 249), (212, 211, 243, 244), (207, 206, 238, 239), (202, 201, 233, 234), (197, 196, 228, 229), (223, 222, 254, 255), (218, 217, 249, 250), (213, 212, 244, 245), (208, 207, 239, 240), (203, 202, 234, 235), (198, 197, 229, 230), (193, 192, 224, 225), (192, 223, 255, 224), (219, 218, 250, 251), (214, 213, 245, 246), (209, 208, 240, 241), (204, 203, 235, 236), (199, 198, 230, 231), (194, 193, 225, 226), (220, 219, 251, 252), (215, 214, 246, 247), (210, 209, 241, 242), (205, 204, 236, 237), (200, 199, 231, 232), (195, 194, 226, 227), (221, 220, 252, 253), (216, 215, 247, 248), (281, 280, 344, 345), (241, 240, 272, 273), (236, 235, 267, 268), (231, 230, 262, 263), (226, 225, 257, 258), (252, 251, 283, 284), (247, 246, 278, 279), (242, 241, 273, 274), (237, 236, 268, 269), (232, 231, 263, 264), (227, 226, 258, 259), (253, 252, 284, 285), (248, 247, 279, 280), (243, 242, 274, 275), (238, 237, 269, 270), (233, 232, 264, 265), (228, 227, 259, 260), (254, 253, 285, 286), (249, 248, 280, 281), (244, 243, 275, 276), (239, 238, 270, 271), (234, 233, 265, 266), (229, 228, 260, 261), (255, 254, 286, 287), (250, 249, 281, 282), (245, 244, 276, 277), (240, 239, 271, 272), (235, 234, 266, 267), (230, 229, 261, 262), (224, 256, 310, 308), (224, 255, 287, 256), (251, 250, 282, 283), (288, 289, 291, 290), (19, 18, 290, 291), (16, 17, 289, 288), (18, 16, 288, 290), (293, 292, 294, 295), (81, 80, 292, 293), (113, 81, 293, 295), (112, 113, 295, 294), (297, 296, 298, 299), (27, 25, 296, 297), (76, 77, 299, 298), (77, 27, 297, 299), (301, 300, 302, 303), (185, 153, 301, 303), (153, 152, 300, 301), (152, 184, 302, 300), (305, 304, 306, 307), (149, 117, 305, 307), (148, 149, 307, 306), (116, 148, 306, 304), (309, 308, 310, 311), (225, 224, 308, 309), (257, 225, 309, 311), (256, 257, 311, 310), (313, 312, 314, 315), (221, 253, 314, 312), (254, 222, 313, 315), (222, 221, 312, 313), (317, 316, 318, 319), (219, 220, 319, 318), (187, 219, 318, 316), (188, 187, 316, 317), (351, 350, 382, 383), (276, 275, 339, 340), (271, 270, 334, 335), (266, 265, 329, 330), (260, 324, 386, 384), (287, 286, 350, 351), (282, 281, 345, 346), (277, 276, 340, 341), (272, 271, 335, 336), (267, 266, 330, 331), (262, 261, 325, 326), (257, 256, 320, 321), (256, 287, 351, 320), (283, 282, 346, 347), (278, 277, 341, 342), (273, 272, 336, 337), (268, 267, 331, 332), (263, 262, 326, 327), (258, 257, 321, 322), (284, 283, 347, 348), (279, 278, 342, 343), (274, 273, 337, 338), (269, 268, 332, 333), (264, 263, 327, 328), (259, 258, 322, 323), (285, 284, 348, 349), (280, 279, 343, 344), (275, 274, 338, 339), (270, 269, 333, 334), (265, 264, 328, 329), (260, 259, 323, 324), (286, 285, 349, 350), (353, 352, 383, 382, 381, 380, 379, 378, 377, 376, 375, 374, 373, 372, 371, 370, 369, 368, 367, 366, 365, 364, 363, 362, 361, 360, 359, 358, 357, 356, 355, 354), (346, 345, 377, 378), (341, 340, 372, 373), (336, 335, 367, 368), (331, 330, 362, 363), (326, 325, 357, 358), (321, 320, 352, 353), (320, 351, 383, 352), (347, 346, 378, 379), (342, 341, 373, 374), (337, 336, 368, 369), (332, 331, 363, 364), (327, 326, 358, 359), (322, 321, 353, 354), (348, 347, 379, 380), (343, 342, 374, 375), (338, 337, 369, 370), (333, 332, 364, 365), (359, 360, 391, 390), (323, 322, 354, 355), (349, 348, 380, 381), (344, 343, 375, 376), (339, 338, 370, 371), (334, 333, 365, 366), (329, 328, 360, 361), (324, 323, 355, 356), (350, 349, 381, 382), (345, 344, 376, 377), (340, 339, 371, 372), (335, 334, 366, 367), (330, 329, 361, 362), (325, 324, 356, 357), (385, 384, 386, 387), (324, 325, 387, 386), (325, 261, 385, 387), (261, 260, 384, 385), (389, 388, 390, 391), (360, 328, 389, 391), (328, 327, 388, 389), (327, 359, 390, 388)])
me_cylinder_001.use_remesh_preserve_volume = False
me_cylinder_001.use_remesh_preserve_attributes = False
me_cylinder_001.use_mirror_vertex_groups = False
me_cylinder_001.update()
me_cylinder = bpy.data.meshes.new('Cylinder')
me_cylinder.from_pydata([(0.0, 1.0, -1.0), (0.0, 1.0, 1.0), (0.1951, 0.9808, -1.0), (0.1951, 0.9808, 1.0), (0.3827, 0.9239, -1.0), (0.3827, 0.9239, 1.0), (0.5556, 0.8315, -1.0), (0.5556, 0.8315, 1.0), (0.7071, 0.7071, -1.0), (0.7071, 0.7071, 1.0), (0.8315, 0.5556, -1.0), (0.8315, 0.5556, 1.0), (0.9239, 0.3827, -1.0), (0.9239, 0.3827, 1.0), (0.9808, 0.1951, -1.0), (0.9808, 0.1951, 1.0), (1.0, 7.55e-08, -1.0), (1.0, 7.55e-08, 1.0), (0.9808, -0.1951, -1.0), (0.9808, -0.1951, 1.0), (0.9239, -0.3827, -1.0), (0.9239, -0.3827, 1.0), (0.8315, -0.5556, -1.0), (0.8315, -0.5556, 1.0), (0.7071, -0.7071, -1.0), (0.7071, -0.7071, 1.0), (0.5556, -0.8315, -1.0), (0.5556, -0.8315, 1.0), (0.3827, -0.9239, -1.0), (0.3827, -0.9239, 1.0), (0.1951, -0.9808, -1.0), (0.1951, -0.9808, 1.0), (-3.258e-07, -1.0, -1.0), (-3.258e-07, -1.0, 1.0), (-0.1951, -0.9808, -1.0), (-0.1951, -0.9808, 1.0), (-0.3827, -0.9239, -1.0), (-0.3827, -0.9239, 1.0), (-0.5556, -0.8315, -1.0), (-0.5556, -0.8315, 1.0), (-0.7071, -0.7071, -1.0), (-0.7071, -0.7071, 1.0), (-0.8315, -0.5556, -1.0), (-0.8315, -0.5556, 1.0), (-0.9239, -0.3827, -1.0), (-0.9239, -0.3827, 1.0), (-0.9808, -0.1951, -1.0), (-0.9808, -0.1951, 1.0), (-1.0, 9.656e-07, -1.0), (-1.0, 9.656e-07, 1.0), (-0.9808, 0.1951, -1.0), (-0.9808, 0.1951, 1.0), (-0.9239, 0.3827, -1.0), (-0.9239, 0.3827, 1.0), (-0.8315, 0.5556, -1.0), (-0.8315, 0.5556, 1.0), (-0.7071, 0.7071, -1.0), (-0.7071, 0.7071, 1.0), (-0.5556, 0.8315, -1.0), (-0.5556, 0.8315, 1.0), (-0.3827, 0.9239, -1.0), (-0.3827, 0.9239, 1.0), (-0.1951, 0.9808, -1.0), (-0.1951, 0.9808, 1.0), (0.03773, 1.161, 2.872), (0.2328, 1.142, 2.872), (0.4204, 1.085, 2.872), (0.5933, 0.9927, 2.872), (0.7448, 0.8683, 2.872), (0.8692, 0.7168, 2.872), (0.9616, 0.5439, 2.872), (1.019, 0.3563, 2.872), (1.038, 0.1612, 2.872), (1.019, -0.03386, 2.872), (0.9616, -0.2215, 2.872), (0.8692, -0.3943, 2.872), (0.7448, -0.5459, 2.872), (0.5933, -0.6702, 2.872), (0.4204, -0.7627, 2.872), (0.2328, -0.8196, 2.872), (0.03773, -0.8388, 2.872), (-0.1574, -0.8196, 2.872), (-0.345, -0.7627, 2.872), (-0.5178, -0.6702, 2.872), (-0.6694, -0.5459, 2.872), (-0.7937, -0.3943, 2.872), (-0.8862, -0.2215, 2.872), (-0.9431, -0.03386, 2.872), (-0.9623, 0.1612, 2.872), (-0.9431, 0.3563, 2.872), (-0.8862, 0.5439, 2.872), (-0.7937, 0.7168, 2.872), (-0.6694, 0.8683, 2.872), (-0.5178, 0.9927, 2.872), (-0.345, 1.085, 2.872), (-0.1574, 1.142, 2.872), (0.03773, 1.161, 4.532), (0.2328, 1.142, 4.532), (0.4204, 1.085, 4.532), (0.5933, 0.9927, 4.532), (0.7448, 0.8683, 4.532), (0.8692, 0.7168, 4.532), (0.9616, 0.5439, 4.532), (1.019, 0.3563, 4.532), (1.038, 0.1612, 4.532), (1.019, -0.03386, 4.532), (0.9616, -0.2215, 4.532), (0.8692, -0.3943, 4.532), (0.7448, -0.5459, 4.532), (0.5933, -0.6702, 4.532), (0.4204, -0.7627, 4.532), (0.2328, -0.8196, 4.532), (0.03773, -0.8388, 4.532), (-0.1574, -0.8196, 4.532), (-0.345, -0.7627, 4.532), (-0.5178, -0.6702, 4.532), (-0.6694, -0.5459, 4.532), (-0.7937, -0.3943, 4.532), (-0.8862, -0.2215, 4.532), (-0.9431, -0.03386, 4.532), (-0.9623, 0.1612, 4.532), (-0.9431, 0.3563, 4.532), (-0.8862, 0.5439, 4.532), (-0.7937, 0.7168, 4.532), (-0.6694, 0.8683, 4.532), (-0.5178, 0.9927, 4.532), (-0.345, 1.085, 4.532), (-0.1574, 1.142, 4.532), (0.03773, 1.161, 6.281), (0.2328, 1.142, 6.281), (0.4204, 1.085, 6.281), (0.5933, 0.9927, 6.281), (0.7448, 0.8683, 6.281), (0.8692, 0.7168, 6.281), (0.9616, 0.5439, 6.281), (1.019, 0.3563, 6.281), (1.038, 0.1612, 6.281), (1.019, -0.03386, 6.281), (0.9616, -0.2215, 6.281), (0.8692, -0.3943, 6.281), (0.7448, -0.5459, 6.281), (0.5933, -0.6702, 6.281), (0.4204, -0.7627, 6.281), (0.2328, -0.8196, 6.281), (0.03773, -0.8388, 6.281), (-0.1574, -0.8196, 6.281), (-0.345, -0.7627, 6.281), (-0.5178, -0.6702, 6.281), (-0.6694, -0.5459, 6.281), (-0.7937, -0.3943, 6.281), (-0.8862, -0.2215, 6.281), (-0.9431, -0.03386, 6.281), (-0.9623, 0.1612, 6.281), (-0.9431, 0.3563, 6.281), (-0.8862, 0.5439, 6.281), (-0.7937, 0.7168, 6.281), (-0.6694, 0.8683, 6.281), (-0.5178, 0.9927, 6.281), (-0.345, 1.085, 6.281), (-0.1574, 1.142, 6.281), (0.03773, 1.161, 8.163), (0.2328, 1.142, 8.163), (0.4204, 1.085, 8.163), (0.5933, 0.9927, 8.163), (0.7448, 0.8683, 8.163), (0.8692, 0.7168, 8.163), (0.9616, 0.5439, 8.163), (1.019, 0.3563, 8.163), (1.038, 0.1612, 8.163), (1.019, -0.03386, 8.163), (0.9616, -0.2215, 8.163), (0.8692, -0.3943, 8.163), (0.7448, -0.5459, 8.163), (0.5933, -0.6702, 8.163), (0.4204, -0.7627, 8.163), (0.2328, -0.8196, 8.163), (0.03773, -0.8388, 8.163), (-0.1574, -0.8196, 8.163), (-0.345, -0.7627, 8.163), (-0.5178, -0.6702, 8.163), (-0.6694, -0.5459, 8.163), (-0.7937, -0.3943, 8.163), (-0.8862, -0.2215, 8.163), (-0.9431, -0.03386, 8.163), (-0.9623, 0.1612, 8.163), (-0.9431, 0.3563, 8.163), (-0.8862, 0.5439, 8.163), (-0.7937, 0.7168, 8.163), (-0.6694, 0.8683, 8.163), (-0.5178, 0.9927, 8.163), (-0.345, 1.085, 8.163), (-0.1574, 1.142, 8.163), (0.03773, 1.161, 10.12), (0.2328, 1.142, 10.12), (0.4204, 1.085, 10.12), (0.5933, 0.9927, 10.12), (0.7448, 0.8683, 10.12), (0.8692, 0.7168, 10.12), (0.9616, 0.5439, 10.12), (1.019, 0.3563, 10.12), (1.038, 0.1612, 10.12), (1.019, -0.03386, 10.12), (0.9616, -0.2215, 10.12), (0.8692, -0.3943, 10.12), (0.7448, -0.5459, 10.12), (0.5933, -0.6702, 10.12), (0.4204, -0.7627, 10.12), (0.2328, -0.8196, 10.12), (0.03773, -0.8388, 10.12), (-0.1574, -0.8196, 10.12), (-0.345, -0.7627, 10.12), (-0.5178, -0.6702, 10.12), (-0.6694, -0.5459, 10.12), (-0.7937, -0.3943, 10.12), (-0.8862, -0.2215, 10.12), (-0.9431, -0.03386, 10.12), (-0.9623, 0.1612, 10.12), (-0.9431, 0.3563, 10.12), (-0.8862, 0.5439, 10.12), (-0.7937, 0.7168, 10.12), (-0.6694, 0.8683, 10.12), (-0.5178, 0.9927, 10.12), (-0.345, 1.085, 10.12), (-0.1574, 1.142, 10.12), (0.03773, 1.161, 12.15), (0.2328, 1.142, 12.15), (0.4204, 1.085, 12.15), (0.5933, 0.9927, 12.15), (0.7448, 0.8683, 12.15), (0.8692, 0.7168, 12.15), (0.9616, 0.5439, 12.15), (1.019, 0.3563, 12.15), (1.038, 0.1612, 12.15), (1.019, -0.03386, 12.15), (0.9616, -0.2215, 12.15), (0.8692, -0.3943, 12.15), (0.7448, -0.5459, 12.15), (0.5933, -0.6702, 12.15), (0.4204, -0.7627, 12.15), (0.2328, -0.8196, 12.15), (0.03773, -0.8388, 12.15), (-0.1574, -0.8196, 12.15), (-0.345, -0.7627, 12.15), (-0.5178, -0.6702, 12.15), (-0.6694, -0.5459, 12.15), (-0.7937, -0.3943, 12.15), (-0.8862, -0.2215, 12.15), (-0.9431, -0.03386, 12.15), (-0.9623, 0.1612, 12.15), (-0.9431, 0.3563, 12.15), (-0.8861, 0.5439, 12.15), (-0.7937, 0.7168, 12.15), (-0.6694, 0.8683, 12.15), (-0.5178, 0.9927, 12.15), (-0.345, 1.085, 12.15), (-0.1574, 1.142, 12.15), (0.157, 1.213, 14.0), (0.3521, 1.194, 14.0), (0.5397, 1.137, 14.0), (0.7126, 1.044, 14.0), (0.8641, 0.9199, 14.0), (0.9885, 0.7684, 14.0), (1.081, 0.5955, 14.0), (1.138, 0.4079, 14.0), (1.157, 0.2128, 14.0), (1.138, 0.01775, 14.0), (1.081, -0.1698, 14.0), (0.9885, -0.3427, 14.0), (0.8641, -0.4943, 14.0), (0.7126, -0.6186, 14.0), (0.5397, -0.711, 14.0), (0.3521, -0.7679, 14.0), (0.157, -0.7872, 14.0), (-0.03809, -0.7679, 14.0), (-0.2257, -0.711, 14.0), (-0.3986, -0.6186, 14.0), (-0.5501, -0.4943, 14.0), (-0.6745, -0.3427, 14.0), (-0.7669, -0.1698, 14.0), (-0.8238, 0.01775, 14.0), (-0.843, 0.2128, 14.0), (-0.8238, 0.4079, 14.0), (-0.7669, 0.5955, 14.0), (-0.6745, 0.7684, 14.0), (-0.5501, 0.9199, 14.0), (-0.3986, 1.044, 14.0), (-0.2257, 1.137, 14.0), (-0.03808, 1.194, 14.0), (2.461, -0.1439, -1.0), (2.461, -0.1439, 1.0), (2.442, -0.339, -1.0), (2.442, -0.339, 1.0), (-0.1019, -2.257, 2.872), (-0.297, -2.238, 2.872), (-0.1019, -2.257, 4.532), (-0.297, -2.238, 4.532), (1.706, -2.003, 1.266), (1.555, -2.127, 1.266), (1.744, -1.842, 3.138), (1.593, -1.966, 3.138), (-2.675, 0.3299, 6.281), (-2.656, 0.525, 6.281), (-2.675, 0.3299, 8.163), (-2.656, 0.525, 8.163), (-1.878, -1.538, 4.532), (-2.002, -1.386, 4.532), (-1.878, -1.538, 6.281), (-2.002, -1.386, 6.281), (0.1719, 2.524, 12.15), (0.367, 2.505, 12.15), (0.1719, 2.524, 14.03), (0.367, 2.505, 14.03), (-1.129, 2.136, 10.12), (-0.9563, 2.229, 10.12), (-1.129, 2.136, 12.15), (-0.9563, 2.229, 12.15), (-2.599, 1.424, 8.425), (-2.474, 1.576, 8.425), (-2.599, 1.424, 10.38), (-2.474, 1.576, 10.38), (0.157, 1.213, 15.96), (0.3521, 1.194, 15.96), (0.5397, 1.137, 15.96), (0.7126, 1.044, 15.96), (0.8641, 0.9199, 15.96), (0.9885, 0.7684, 15.96), (1.081, 0.5955, 15.96), (1.138, 0.4079, 15.96), (1.157, 0.2128, 15.96), (1.138, 0.01775, 15.96), (1.081, -0.1698, 15.96), (0.9885, -0.3427, 15.96), (0.8641, -0.4943, 15.96), (0.7126, -0.6186, 15.96), (0.5397, -0.711, 15.96), (0.3521, -0.7679, 15.96), (0.157, -0.7872, 15.96), (-0.03809, -0.7679, 15.96), (-0.2257, -0.711, 15.96), (-0.3986, -0.6186, 15.96), (-0.5501, -0.4943, 15.96), (-0.6745, -0.3427, 15.96), (-0.7669, -0.1698, 15.96), (-0.8238, 0.01775, 15.96), (-0.843, 0.2128, 15.96), (-0.8238, 0.4079, 15.96), (-0.7669, 0.5955, 15.96), (-0.6745, 0.7684, 15.96), (-0.5501, 0.9199, 15.96), (-0.3986, 1.044, 15.96), (-0.2257, 1.137, 15.96), (-0.03808, 1.194, 15.96), (0.157, 1.213, 17.65), (0.3521, 1.194, 17.65), (0.5397, 1.137, 17.65), (0.7126, 1.044, 17.65), (0.8641, 0.9199, 17.65), (0.9885, 0.7684, 17.65), (1.081, 0.5955, 17.65), (1.138, 0.4079, 17.65), (1.157, 0.2128, 17.65), (1.138, 0.01775, 17.65), (1.081, -0.1698, 17.65), (0.9885, -0.3427, 17.65), (0.8641, -0.4943, 17.65), (0.7126, -0.6186, 17.65), (0.5397, -0.711, 17.65), (0.3521, -0.7679, 17.65), (0.157, -0.7872, 17.65), (-0.03809, -0.7679, 17.65), (-0.2257, -0.711, 17.65), (-0.3986, -0.6186, 17.65), (-0.5501, -0.4943, 17.65), (-0.6745, -0.3427, 17.65), (-0.7669, -0.1698, 17.65), (-0.8238, 0.01775, 17.65), (-0.843, 0.2128, 17.65), (-0.8238, 0.4079, 17.65), (-0.7669, 0.5955, 17.65), (-0.6745, 0.7684, 17.65), (-0.5501, 0.9199, 17.65), (-0.3986, 1.044, 17.65), (-0.2257, 1.137, 17.65), (-0.03808, 1.194, 17.65), (1.55, 1.483, 14.0), (1.674, 1.331, 14.0), (1.55, 1.483, 15.96), (1.674, 1.331, 15.96), (2.079, 0.4311, 15.92), (2.098, 0.236, 15.92), (2.079, 0.4311, 17.61), (2.098, 0.236, 17.61)], [], [(0, 1, 3, 2), (2, 3, 5, 4), (4, 5, 7, 6), (6, 7, 9, 8), (8, 9, 11, 10), (10, 11, 13, 12), (12, 13, 15, 14), (14, 15, 17, 16), (17, 19, 291, 289), (18, 19, 21, 20), (20, 21, 23, 22), (22, 23, 25, 24), (24, 25, 27, 26), (26, 27, 29, 28), (28, 29, 31, 30), (30, 31, 33, 32), (32, 33, 35, 34), (34, 35, 37, 36), (36, 37, 39, 38), (38, 39, 41, 40), (40, 41, 43, 42), (42, 43, 45, 44), (44, 45, 47, 46), (46, 47, 49, 48), (48, 49, 51, 50), (50, 51, 53, 52), (52, 53, 55, 54), (54, 55, 57, 56), (56, 57, 59, 58), (58, 59, 61, 60), (25, 23, 75, 76), (62, 63, 1, 0), (60, 61, 63, 62), (0, 2, 4, 6, 8, 10, 12, 14, 16, 18, 20, 22, 24, 26, 28, 30, 32, 34, 36, 38, 40, 42, 44, 46, 48, 50, 52, 54, 56, 58, 60, 62), (71, 70, 102, 103), (63, 61, 94, 95), (39, 37, 82, 83), (15, 13, 70, 71), (53, 51, 89, 90), (29, 27, 77, 78), (5, 3, 65, 66), (43, 41, 84, 85), (19, 17, 72, 73), (57, 55, 91, 92), (33, 31, 79, 80), (9, 7, 67, 68), (47, 45, 86, 87), (3, 1, 64, 65), (23, 21, 74, 75), (61, 59, 93, 94), (37, 35, 81, 82), (13, 11, 69, 70), (51, 49, 88, 89), (25, 76, 298, 296), (1, 63, 95, 64), (41, 39, 83, 84), (17, 15, 71, 72), (55, 53, 90, 91), (31, 29, 78, 79), (7, 5, 66, 67), (45, 43, 85, 86), (21, 19, 73, 74), (59, 57, 92, 93), (35, 33, 80, 81), (11, 9, 68, 69), (49, 47, 87, 88), (106, 105, 137, 138), (66, 65, 97, 98), (92, 91, 123, 124), (87, 86, 118, 119), (82, 81, 113, 114), (77, 76, 108, 109), (72, 71, 103, 104), (67, 66, 98, 99), (93, 92, 124, 125), (88, 87, 119, 120), (83, 82, 114, 115), (78, 77, 109, 110), (73, 72, 104, 105), (68, 67, 99, 100), (94, 93, 125, 126), (89, 88, 120, 121), (84, 83, 115, 116), (79, 78, 110, 111), (74, 73, 105, 106), (69, 68, 100, 101), (95, 94, 126, 127), (90, 89, 121, 122), (85, 84, 116, 117), (80, 79, 111, 112), (75, 74, 106, 107), (70, 69, 101, 102), (65, 64, 96, 97), (64, 95, 127, 96), (91, 90, 122, 123), (86, 85, 117, 118), (80, 112, 294, 292), (76, 75, 107, 108), (141, 140, 172, 173), (101, 100, 132, 133), (127, 126, 158, 159), (122, 121, 153, 154), (117, 116, 304, 305), (112, 111, 143, 144), (107, 106, 138, 139), (102, 101, 133, 134), (97, 96, 128, 129), (96, 127, 159, 128), (123, 122, 154, 155), (118, 117, 149, 150), (113, 112, 144, 145), (108, 107, 139, 140), (103, 102, 134, 135), (98, 97, 129, 130), (124, 123, 155, 156), (119, 118, 150, 151), (114, 113, 145, 146), (109, 108, 140, 141), (104, 103, 135, 136), (99, 98, 130, 131), (125, 124, 156, 157), (120, 119, 151, 152), (115, 114, 146, 147), (110, 109, 141, 142), (105, 104, 136, 137), (100, 99, 131, 132), (126, 125, 157, 158), (121, 120, 152, 153), (116, 115, 147, 148), (111, 110, 142, 143), (176, 175, 207, 208), (136, 135, 167, 168), (131, 130, 162, 163), (157, 156, 188, 189), (152, 151, 183, 184), (147, 146, 178, 179), (142, 141, 173, 174), (137, 136, 168, 169), (132, 131, 163, 164), (158, 157, 189, 190), (184, 185, 303, 302), (148, 147, 179, 180), (143, 142, 174, 175), (138, 137, 169, 170), (133, 132, 164, 165), (159, 158, 190, 191), (154, 153, 185, 186), (149, 148, 180, 181), (144, 143, 175, 176), (139, 138, 170, 171), (134, 133, 165, 166), (129, 128, 160, 161), (128, 159, 191, 160), (155, 154, 186, 187), (150, 149, 181, 182), (145, 144, 176, 177), (140, 139, 171, 172), (135, 134, 166, 167), (130, 129, 161, 162), (156, 155, 187, 188), (151, 150, 182, 183), (146, 145, 177, 178), (211, 210, 242, 243), (171, 170, 202, 203), (166, 165, 197, 198), (161, 160, 192, 193), (160, 191, 223, 192), (187, 186, 218, 219), (182, 181, 213, 214), (177, 176, 208, 209), (172, 171, 203, 204), (167, 166, 198, 199), (162, 161, 193, 194), (220, 188, 317, 319), (183, 182, 214, 215), (178, 177, 209, 210), (173, 172, 204, 205), (168, 167, 199, 200), (163, 162, 194, 195), (189, 188, 220, 221), (184, 183, 215, 216), (179, 178, 210, 211), (174, 173, 205, 206), (169, 168, 200, 201), (164, 163, 195, 196), (190, 189, 221, 222), (185, 184, 216, 217), (180, 179, 211, 212), (175, 174, 206, 207), (170, 169, 201, 202), (165, 164, 196, 197), (191, 190, 222, 223), (186, 185, 217, 218), (181, 180, 212, 213), (246, 245, 277, 278), (206, 205, 237, 238), (201, 200, 232, 233), (196, 195, 227, 228), (253, 254, 315, 314), (217, 216, 248, 249), (212, 211, 243, 244), (207, 206, 238, 239), (202, 201, 233, 234), (197, 196, 228, 229), (223, 222, 254, 255), (218, 217, 249, 250), (213, 212, 244, 245), (208, 207, 239, 240), (203, 202, 234, 235), (198, 197, 229, 230), (193, 192, 224, 225), (192, 223, 255, 224), (219, 218, 250, 251), (214, 213, 245, 246), (209, 208, 240, 241), (204, 203, 235, 236), (199, 198, 230, 231), (194, 193, 225, 226), (220, 219, 251, 252), (215, 214, 246, 247), (210, 209, 241, 242), (205, 204, 236, 237), (200, 199, 231, 232), (195, 194, 226, 227), (221, 220, 252, 253), (216, 215, 247, 248), (281, 280, 344, 345), (241, 240, 272, 273), (236, 235, 267, 268), (231, 230, 262, 263), (226, 225, 257, 258), (252, 251, 283, 284), (247, 246, 278, 279), (242, 241, 273, 274), (237, 236, 268, 269), (232, 231, 263, 264), (227, 226, 258, 259), (253, 252, 284, 285), (248, 247, 279, 280), (243, 242, 274, 275), (238, 237, 269, 270), (233, 232, 264, 265), (228, 227, 259, 260), (254, 253, 285, 286), (249, 248, 280, 281), (244, 243, 275, 276), (239, 238, 270, 271), (234, 233, 265, 266), (229, 228, 260, 261), (255, 254, 286, 287), (250, 249, 281, 282), (245, 244, 276, 277), (240, 239, 271, 272), (235, 234, 266, 267), (230, 229, 261, 262), (224, 256, 310, 308), (224, 255, 287, 256), (251, 250, 282, 283), (288, 289, 291, 290), (19, 18, 290, 291), (16, 17, 289, 288), (18, 16, 288, 290), (293, 292, 294, 295), (81, 80, 292, 293), (113, 81, 293, 295), (112, 113, 295, 294), (297, 296, 298, 299), (27, 25, 296, 297), (76, 77, 299, 298), (77, 27, 297, 299), (301, 300, 302, 303), (185, 153, 301, 303), (153, 152, 300, 301), (152, 184, 302, 300), (305, 304, 306, 307), (149, 117, 305, 307), (148, 149, 307, 306), (116, 148, 306, 304), (309, 308, 310, 311), (225, 224, 308, 309), (257, 225, 309, 311), (256, 257, 311, 310), (313, 312, 314, 315), (221, 253, 314, 312), (254, 222, 313, 315), (222, 221, 312, 313), (317, 316, 318, 319), (219, 220, 319, 318), (187, 219, 318, 316), (188, 187, 316, 317), (351, 350, 382, 383), (276, 275, 339, 340), (271, 270, 334, 335), (266, 265, 329, 330), (260, 324, 386, 384), (287, 286, 350, 351), (282, 281, 345, 346), (277, 276, 340, 341), (272, 271, 335, 336), (267, 266, 330, 331), (262, 261, 325, 326), (257, 256, 320, 321), (256, 287, 351, 320), (283, 282, 346, 347), (278, 277, 341, 342), (273, 272, 336, 337), (268, 267, 331, 332), (263, 262, 326, 327), (258, 257, 321, 322), (284, 283, 347, 348), (279, 278, 342, 343), (274, 273, 337, 338), (269, 268, 332, 333), (264, 263, 327, 328), (259, 258, 322, 323), (285, 284, 348, 349), (280, 279, 343, 344), (275, 274, 338, 339), (270, 269, 333, 334), (265, 264, 328, 329), (260, 259, 323, 324), (286, 285, 349, 350), (353, 352, 383, 382, 381, 380, 379, 378, 377, 376, 375, 374, 373, 372, 371, 370, 369, 368, 367, 366, 365, 364, 363, 362, 361, 360, 359, 358, 357, 356, 355, 354), (346, 345, 377, 378), (341, 340, 372, 373), (336, 335, 367, 368), (331, 330, 362, 363), (326, 325, 357, 358), (321, 320, 352, 353), (320, 351, 383, 352), (347, 346, 378, 379), (342, 341, 373, 374), (337, 336, 368, 369), (332, 331, 363, 364), (327, 326, 358, 359), (322, 321, 353, 354), (348, 347, 379, 380), (343, 342, 374, 375), (338, 337, 369, 370), (333, 332, 364, 365), (359, 360, 391, 390), (323, 322, 354, 355), (349, 348, 380, 381), (344, 343, 375, 376), (339, 338, 370, 371), (334, 333, 365, 366), (329, 328, 360, 361), (324, 323, 355, 356), (350, 349, 381, 382), (345, 344, 376, 377), (340, 339, 371, 372), (335, 334, 366, 367), (330, 329, 361, 362), (325, 324, 356, 357), (385, 384, 386, 387), (324, 325, 387, 386), (325, 261, 385, 387), (261, 260, 384, 385), (389, 388, 390, 391), (360, 328, 389, 391), (328, 327, 388, 389), (327, 359, 390, 388)])
me_cylinder.use_remesh_preserve_volume = False
me_cylinder.use_remesh_preserve_attributes = False
me_cylinder.use_mirror_vertex_groups = False
me_cylinder.update()

# ---- objects
ob_cylinder_002 = bpy.data.objects.new('Cylinder.002', me_cylinder_002)
ob_cylinder_001 = bpy.data.objects.new('Cylinder.001', me_cylinder_001)
ob_cylinder = bpy.data.objects.new('Cylinder', me_cylinder)
ob_lamp = bpy.data.objects.new('Lamp', light_lamp)
ob_camera = bpy.data.objects.new('Camera', cam_camera)

# ---- transforms, parenting, visibility, modifiers, constraints
ob_cylinder_002.location = (0.1265, -0.1117, 0.9632)
ob_cylinder_002.rotation_euler = (0.0, 0.0, 5.428)
ob_cylinder_002.lineart.crease_threshold = 0.0
_vg = ob_cylinder_002.vertex_groups.new(name='Group')
ob_cylinder_001.location = (0.1265, -0.1117, 0.9632)
ob_cylinder_001.rotation_euler = (0.0, 0.0, 5.428)
ob_cylinder_001.lineart.crease_threshold = 0.0
_vg = ob_cylinder_001.vertex_groups.new(name='Group')
ob_cylinder.location = (0.1265, -0.1117, 0.9632)
ob_cylinder.rotation_euler = (0.0, 0.0, 5.428)
ob_cylinder.lineart.crease_threshold = 0.0
_vg = ob_cylinder.vertex_groups.new(name='Group')
ob_lamp.location = (4.076, 1.005, 5.904)
ob_lamp.rotation_euler = (0.6503, 0.05522, 1.866)
ob_lamp.lock_rotations_4d = False
ob_lamp.empty_display_type = 'ARROWS'
ob_lamp.color = (0.0, 0.0, 0.0, 0.0)
ob_lamp.lineart.crease_threshold = 0.0
ob_camera.location = (7.297, -6.336, 5.218)
ob_camera.rotation_euler = (1.109, 0.01081, 0.8149)
ob_camera.lock_rotations_4d = False
ob_camera.empty_display_type = 'ARROWS'
ob_camera.color = (0.0, 0.0, 0.0, 0.0)
ob_camera.display_type = 'WIRE'
ob_camera.lineart.crease_threshold = 0.0

# ---- collection membership
col_collection_1.objects.link(ob_cylinder_002)
col_collection_1.objects.link(ob_cylinder_001)
col_collection_1.objects.link(ob_cylinder)
col_collection_1.objects.link(ob_lamp)
col_collection_1.objects.link(ob_camera)

# ---- scene / render settings (as saved in the file)
scene.camera = ob_camera
scene.frame_start = 1; scene.frame_end = 250; scene.frame_set(175)
scene.render.engine = 'BLENDER_EEVEE_NEXT'
scene.render.image_settings.color_mode = 'RGB'
scene.render.image_settings.compression = 90
scene.render.resolution_percentage = 50
scene.render.dither_intensity = 0.0
scene.cycles.use_denoising = False
scene.cycles.samples = 10
scene.cycles.sampling_pattern = 'TABULATED_SOBOL'
scene.cycles.light_sampling_threshold = 0.0
scene.cycles.use_adaptive_sampling = False
scene.cycles.use_light_tree = False
scene.cycles.blur_glossy = 0.0
scene.cycles.volume_bounces = 1
scene.cycles.pixel_filter_type = 'GAUSSIAN'
scene.cycles.sample_clamp_indirect = 0.0
scene.view_settings.view_transform = 'Standard'
bpy.context.view_layer.update()

